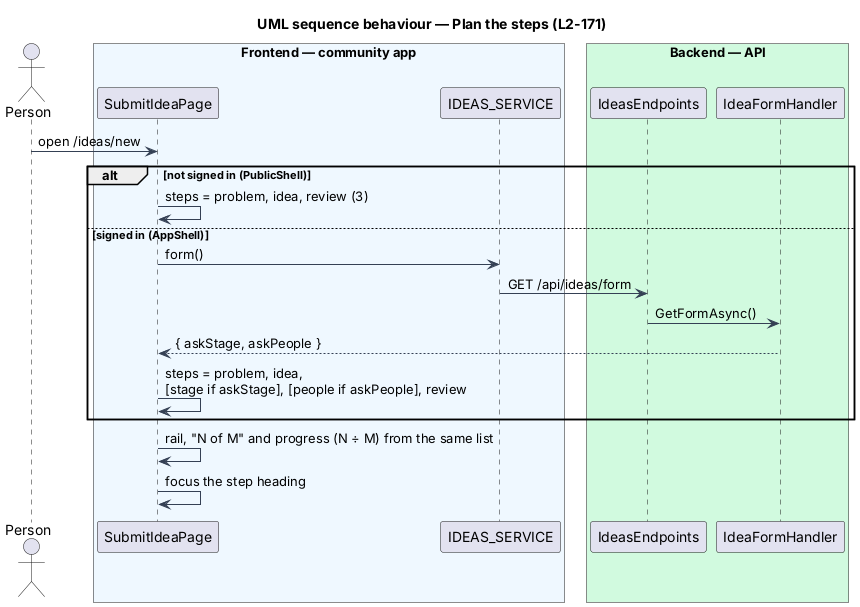

The diagram above was rendered by PlantUML. Its source (embedded in the PNG):
@startuml
title UML sequence behaviour — Plan the steps (L2-171)
skinparam backgroundColor #FFFFFF
skinparam shadowing false
skinparam defaultFontName Arial
skinparam ArrowColor #344054
actor "Person" as p
box "Frontend — community app" #EFF8FF
  participant "SubmitIdeaPage" as page
  participant "IDEAS_SERVICE" as svc
end box
box "Backend — API" #D1FADF
  participant "IdeasEndpoints" as ep
  participant "IdeaFormHandler" as h
end box
p -> page : open /ideas/new
alt not signed in (PublicShell)
  page -> page : steps = problem, idea, review (3)
else signed in (AppShell)
  page -> svc : form()
  svc -> ep : GET /api/ideas/form
  ep -> h : GetFormAsync()
  h --> page : { askStage, askPeople }
  page -> page : steps = problem, idea,\n[stage if askStage], [people if askPeople], review
end
page -> page : rail, "N of M" and progress (N ÷ M) from the same list
page -> page : focus the step heading
@enduml